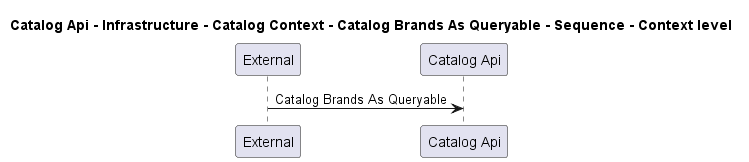

The diagram above was rendered by PlantUML. Its source (embedded in the PNG):
@startuml
!pragma layout smetana

title Catalog Api - Infrastructure - Catalog Context - Catalog Brands As Queryable - Sequence - Context level

participant "External" as C4InterFlow.SoftwareSystems.ExternalSystem
participant "Catalog Api" as dotnet.eShop.Architecture.SoftwareSystems.CatalogApi

C4InterFlow.SoftwareSystems.ExternalSystem -> dotnet.eShop.Architecture.SoftwareSystems.CatalogApi : Catalog Brands As Queryable


@enduml